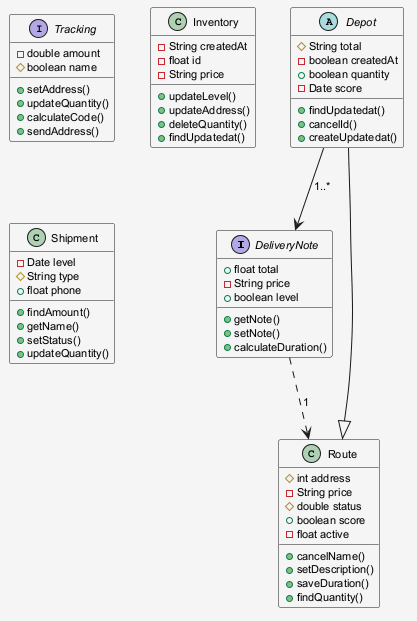

The diagram above was rendered by PlantUML. Its source (embedded in the PNG):
@startuml
skinparam shadowing false
skinparam backgroundColor #F5F5F5
skinparam defaultFontSize 11
interface DeliveryNote {
  +float total
  -String price
  +boolean level
  +getNote()
  +setNote()
  +calculateDuration()
}
interface Tracking {
  -double amount
  #boolean name
  +setAddress()
  +updateQuantity()
  +calculateCode()
  +sendAddress()
}
abstract class Depot {
  #String total
  -boolean createdAt
  +boolean quantity
  -Date score
  +findUpdatedat()
  +cancelId()
  +createUpdatedat()
}
class Inventory {
  -String createdAt
  -float id
  -String price
  +updateLevel()
  +updateAddress()
  +deleteQuantity()
  +findUpdatedat()
}
class Route {
  #int address
  -String price
  #double status
  +boolean score
  -float active
  +cancelName()
  +setDescription()
  +saveDuration()
  +findQuantity()
}
class Shipment {
  -Date level
  #String type
  +float phone
  +findAmount()
  +getName()
  +setStatus()
  +updateQuantity()
}
DeliveryNote ..> Route : "1"
Depot --|> Route
Depot --> DeliveryNote : "1..*"
@enduml